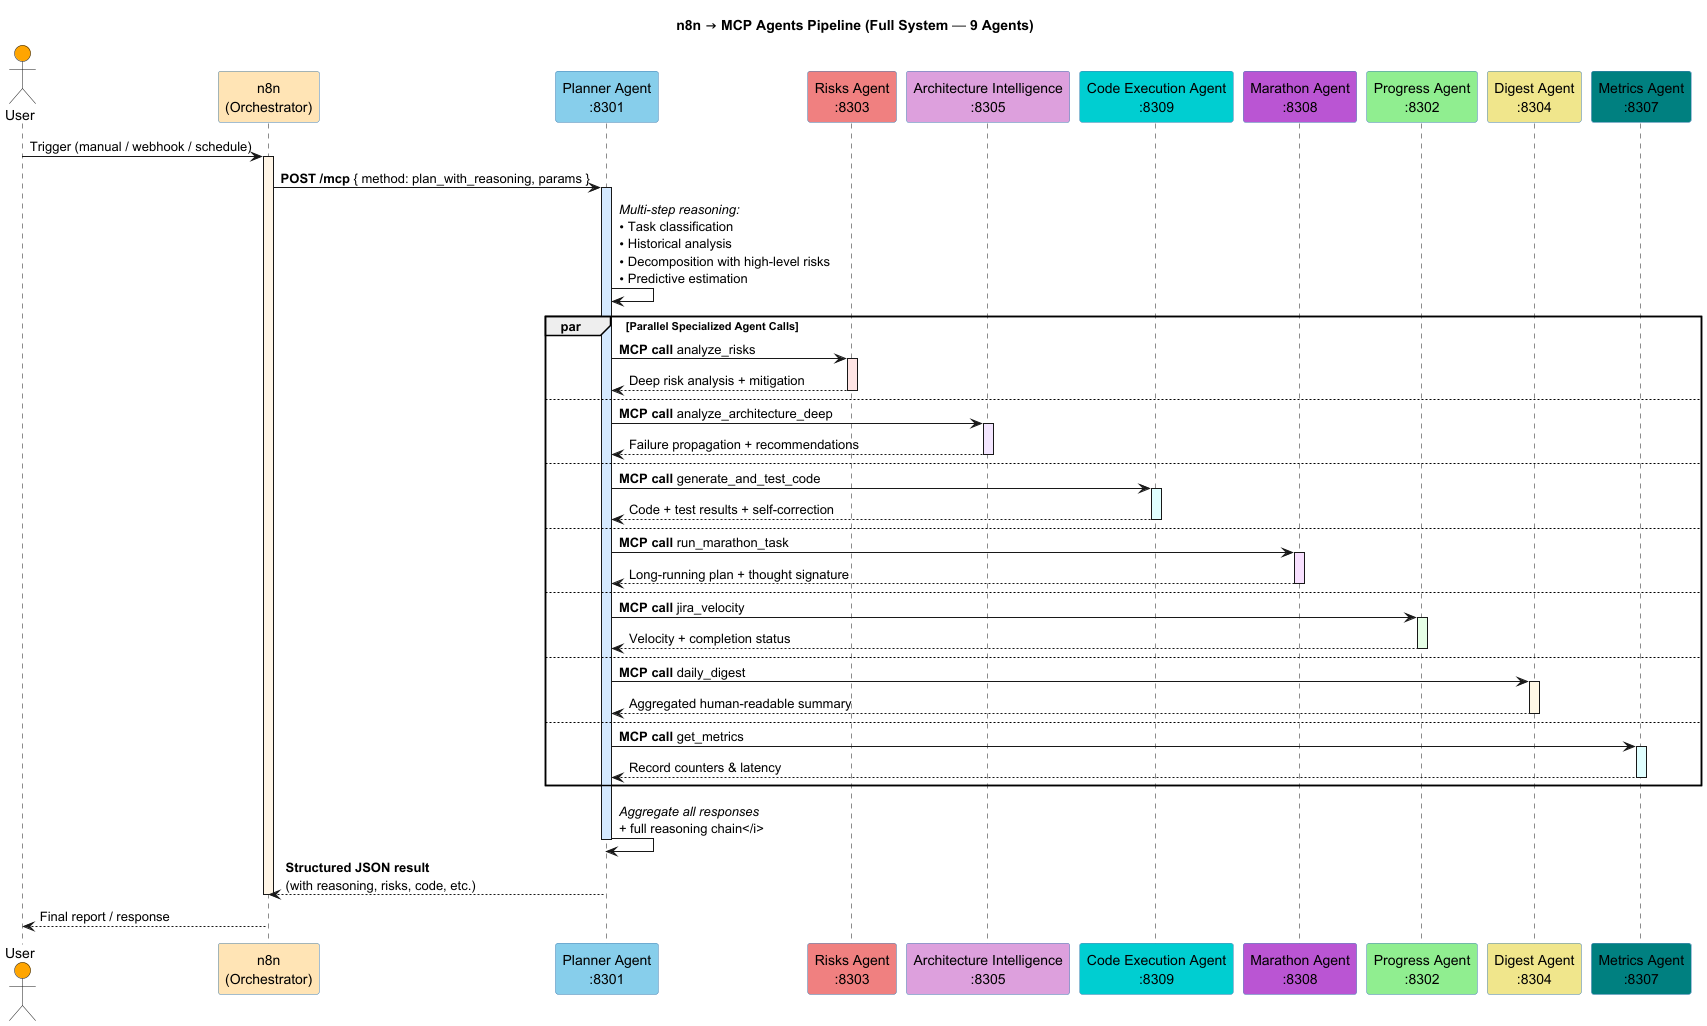

The diagram above was rendered by PlantUML. Its source (embedded in the PNG):
@startuml
skinparam shadowing false
skinparam backgroundColor white

skinparam participant {
  BackgroundColor #F0F8FF
  BorderColor #4682B4
}

actor User #Orange

participant "n8n\n(Orchestrator)" as n8n #FFE4B5
participant "Planner Agent\n:8301" as planner #87CEEB
participant "Risks Agent\n:8303" as risks #F08080
participant "Architecture Intelligence\n:8305" as architecture #DDA0DD
participant "Code Execution Agent\n:8309" as codeexec #00CED1
participant "Marathon Agent\n:8308" as marathon #BA55D3
participant "Progress Agent\n:8302" as progress #90EE90
participant "Digest Agent\n:8304" as digest #F0E68C
participant "Metrics Agent\n:8307" as metrics #008080

title n8n → MCP Agents Pipeline (Full System — 9 Agents)

User -> n8n: Trigger (manual / webhook / schedule)
activate n8n #FFF5E6

n8n -> planner: <b>POST /mcp</b> { method: plan_with_reasoning, params }
activate planner #D4E9FF

planner -> planner: <i>Multi-step reasoning:</i>\n• Task classification\n• Historical analysis\n• Decomposition with high-level risks\n• Predictive estimation

par Parallel Specialized Agent Calls
  planner -> risks: <b>MCP call</b> analyze_risks
  activate risks #FFE4E4
  risks --> planner: Deep risk analysis + mitigation
  deactivate risks

else
  planner -> architecture: <b>MCP call</b> analyze_architecture_deep
  activate architecture #F3E6FF
  architecture --> planner: Failure propagation + recommendations
  deactivate architecture

else
  planner -> codeexec: <b>MCP call</b> generate_and_test_code
  activate codeexec #E0FFFF
  codeexec --> planner: Code + test results + self-correction
  deactivate codeexec

else
  planner -> marathon: <b>MCP call</b> run_marathon_task
  activate marathon #F8E0FF
  marathon --> planner: Long-running plan + thought signature
  deactivate marathon

else
  planner -> progress: <b>MCP call</b> jira_velocity
  activate progress #E6FFE6
  progress --> planner: Velocity + completion status
  deactivate progress

else
  planner -> digest: <b>MCP call</b> daily_digest
  activate digest #FFF8E6
  digest --> planner: Aggregated human-readable summary
  deactivate digest

else
  planner -> metrics: <b>MCP call</b> get_metrics
  activate metrics #E0FFFF
  metrics --> planner: Record counters & latency
  deactivate metrics
end

planner -> planner: <i>Aggregate all responses\n+ full reasoning chain</i>

deactivate planner

planner --> n8n: <b>Structured JSON result</b>\n(with reasoning, risks, code, etc.)

deactivate n8n

n8n --> User: Final report / response

@enduml